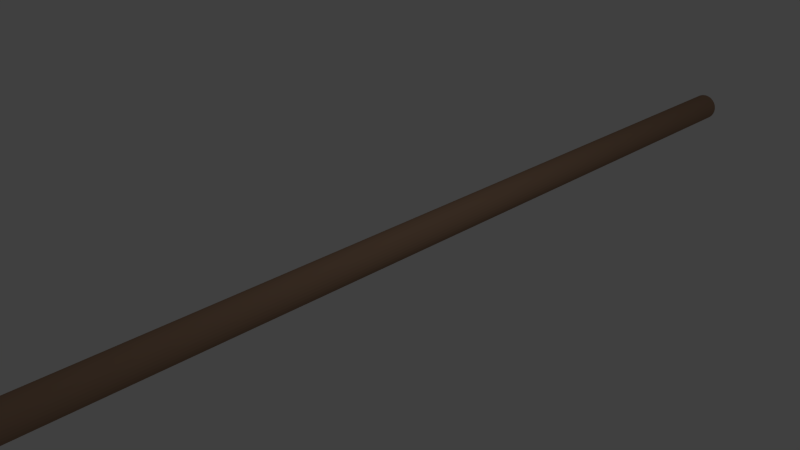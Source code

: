 # Source: bo_staff.blend  (saved by Blender 2.76.0; exported with 4.5.12 LTS)
import bpy
from mathutils import Matrix  # noqa: F401  (used for matrix-valued properties, if any)

bpy.ops.wm.read_factory_settings(use_empty=True)
scene = bpy.context.scene
scene.name = 'Scene'

# ---- collections
col_collection_1 = bpy.data.collections.new('Collection 1'); scene.collection.children.link(col_collection_1)

# ---- materials (node trees are filled in below, after node groups)
mat_material_001 = bpy.data.materials.new('Material.001')
mat_material_001.alpha_threshold = 0.0
mat_material_001.use_transparent_shadow = False
mat_material_001.diffuse_color = (0.3588, 0.2232, 0.1459, 1.0)
mat_material_001.roughness = 0.5

# ---- material node trees

# ---- world
world_world = bpy.data.worlds.new('World'); scene.world = world_world
world_world.color = (0.05088, 0.05088, 0.05088)
world_world.use_sun_shadow = False
world_world.sun_shadow_jitter_overblur = 0.0
world_world.cycles.sampling_method = 'MANUAL'
world_world.cycles.sample_map_resolution = 256

# ---- cameras
cam_camera = bpy.data.cameras.new('Camera')
cam_camera.clip_end = 100.0
cam_camera.lens = 35.0
cam_camera.sensor_width = 32.0
cam_camera.sensor_height = 18.0
cam_camera.ortho_scale = 7.314
cam_camera.dof.focus_distance = 0.0
cam_camera.dof.aperture_fstop = 128.0

# ---- lights
light_lamp = bpy.data.lights.new('Lamp', 'POINT')
light_lamp.transmission_factor = 0.0
light_lamp.cutoff_distance = 30.0
light_lamp.energy = 100.0
light_lamp.shadow_buffer_clip_start = 1.001
light_lamp.shadow_soft_size = 0.1
light_lamp.shadow_maximum_resolution = 0.006
light_lamp.use_absolute_resolution = True
light_lamp.cycles.use_multiple_importance_sampling = False

# ---- meshes
me_cylinder = bpy.data.meshes.new('Cylinder')
me_cylinder.from_pydata([(0.0, 1.0, -1.0), (0.0, 1.0, 1.0), (0.1951, 0.9808, -1.0), (0.1951, 0.9808, 1.0), (0.3827, 0.9239, -1.0), (0.3827, 0.9239, 1.0), (0.5556, 0.8315, -1.0), (0.5556, 0.8315, 1.0), (0.7071, 0.7071, -1.0), (0.7071, 0.7071, 1.0), (0.8315, 0.5556, -1.0), (0.8315, 0.5556, 1.0), (0.9239, 0.3827, -1.0), (0.9239, 0.3827, 1.0), (0.9808, 0.1951, -1.0), (0.9808, 0.1951, 1.0), (1.0, 7.55e-08, -1.0), (1.0, 7.55e-08, 1.0), (0.9808, -0.1951, -1.0), (0.9808, -0.1951, 1.0), (0.9239, -0.3827, -1.0), (0.9239, -0.3827, 1.0), (0.8315, -0.5556, -1.0), (0.8315, -0.5556, 1.0), (0.7071, -0.7071, -1.0), (0.7071, -0.7071, 1.0), (0.5556, -0.8315, -1.0), (0.5556, -0.8315, 1.0), (0.3827, -0.9239, -1.0), (0.3827, -0.9239, 1.0), (0.1951, -0.9808, -1.0), (0.1951, -0.9808, 1.0), (-3.258e-07, -1.0, -1.0), (-3.258e-07, -1.0, 1.0), (-0.1951, -0.9808, -1.0), (-0.1951, -0.9808, 1.0), (-0.3827, -0.9239, -1.0), (-0.3827, -0.9239, 1.0), (-0.5556, -0.8315, -1.0), (-0.5556, -0.8315, 1.0), (-0.7071, -0.7071, -1.0), (-0.7071, -0.7071, 1.0), (-0.8315, -0.5556, -1.0), (-0.8315, -0.5556, 1.0), (-0.9239, -0.3827, -1.0), (-0.9239, -0.3827, 1.0), (-0.9808, -0.1951, -1.0), (-0.9808, -0.1951, 1.0), (-1.0, 9.656e-07, -1.0), (-1.0, 9.656e-07, 1.0), (-0.9808, 0.1951, -1.0), (-0.9808, 0.1951, 1.0), (-0.9239, 0.3827, -1.0), (-0.9239, 0.3827, 1.0), (-0.8315, 0.5556, -1.0), (-0.8315, 0.5556, 1.0), (-0.7071, 0.7071, -1.0), (-0.7071, 0.7071, 1.0), (-0.5556, 0.8315, -1.0), (-0.5556, 0.8315, 1.0), (-0.3827, 0.9239, -1.0), (-0.3827, 0.9239, 1.0), (-0.1951, 0.9808, -1.0), (-0.1951, 0.9808, 1.0)], [], [(0, 1, 3, 2), (2, 3, 5, 4), (4, 5, 7, 6), (6, 7, 9, 8), (8, 9, 11, 10), (10, 11, 13, 12), (12, 13, 15, 14), (14, 15, 17, 16), (16, 17, 19, 18), (18, 19, 21, 20), (20, 21, 23, 22), (22, 23, 25, 24), (24, 25, 27, 26), (26, 27, 29, 28), (28, 29, 31, 30), (30, 31, 33, 32), (32, 33, 35, 34), (34, 35, 37, 36), (36, 37, 39, 38), (38, 39, 41, 40), (40, 41, 43, 42), (42, 43, 45, 44), (44, 45, 47, 46), (46, 47, 49, 48), (48, 49, 51, 50), (50, 51, 53, 52), (52, 53, 55, 54), (54, 55, 57, 56), (56, 57, 59, 58), (58, 59, 61, 60), (3, 1, 63, 61, 59, 57, 55, 53, 51, 49, 47, 45, 43, 41, 39, 37, 35, 33, 31, 29, 27, 25, 23, 21, 19, 17, 15, 13, 11, 9, 7, 5), (62, 63, 1, 0), (60, 61, 63, 62), (0, 2, 4, 6, 8, 10, 12, 14, 16, 18, 20, 22, 24, 26, 28, 30, 32, 34, 36, 38, 40, 42, 44, 46, 48, 50, 52, 54, 56, 58, 60, 62)])
me_cylinder.materials.append(mat_material_001)
me_cylinder.use_remesh_preserve_volume = False
me_cylinder.use_remesh_preserve_attributes = False
me_cylinder.use_mirror_vertex_groups = False
me_cylinder.update()

# ---- objects
ob_cylinder = bpy.data.objects.new('Cylinder', me_cylinder)
ob_lamp = bpy.data.objects.new('Lamp', light_lamp)
ob_camera = bpy.data.objects.new('Camera', cam_camera)

# ---- transforms, parenting, visibility, modifiers, constraints
ob_cylinder.location = (0.0, 0.0, 0.0)
ob_cylinder.rotation_euler = (0.0, 1.571, 1.571)
ob_cylinder.scale = (0.22, 0.22, 8.24)
ob_cylinder.lineart.crease_threshold = 0.0
ob_lamp.location = (4.076, 1.005, 5.904)
ob_lamp.rotation_euler = (0.6503, 0.05522, 1.866)
ob_lamp.lock_rotations_4d = False
ob_lamp.empty_display_type = 'ARROWS'
ob_lamp.color = (0.0, 0.0, 0.0, 0.0)
ob_lamp.lineart.crease_threshold = 0.0
ob_camera.location = (7.481, -6.508, 5.344)
ob_camera.rotation_euler = (1.109, 0.01082, 0.8149)
ob_camera.lock_rotations_4d = False
ob_camera.empty_display_type = 'ARROWS'
ob_camera.color = (0.0, 0.0, 0.0, 0.0)
ob_camera.display_type = 'WIRE'
ob_camera.lineart.crease_threshold = 0.0

# ---- collection membership
col_collection_1.objects.link(ob_cylinder)
col_collection_1.objects.link(ob_lamp)
col_collection_1.objects.link(ob_camera)

# ---- scene / render settings (as saved in the file)
scene.camera = ob_camera
scene.frame_start = 1; scene.frame_end = 250; scene.frame_set(1)
scene.render.engine = 'BLENDER_EEVEE_NEXT'
scene.render.resolution_percentage = 50
scene.render.dither_intensity = 0.0
scene.cycles.use_denoising = False
scene.cycles.samples = 10
scene.cycles.sampling_pattern = 'TABULATED_SOBOL'
scene.cycles.light_sampling_threshold = 0.0
scene.cycles.use_adaptive_sampling = False
scene.cycles.use_light_tree = False
scene.cycles.blur_glossy = 0.0
scene.cycles.pixel_filter_type = 'GAUSSIAN'
scene.cycles.sample_clamp_indirect = 0.0
scene.view_settings.view_transform = 'Standard'
bpy.context.view_layer.update()

